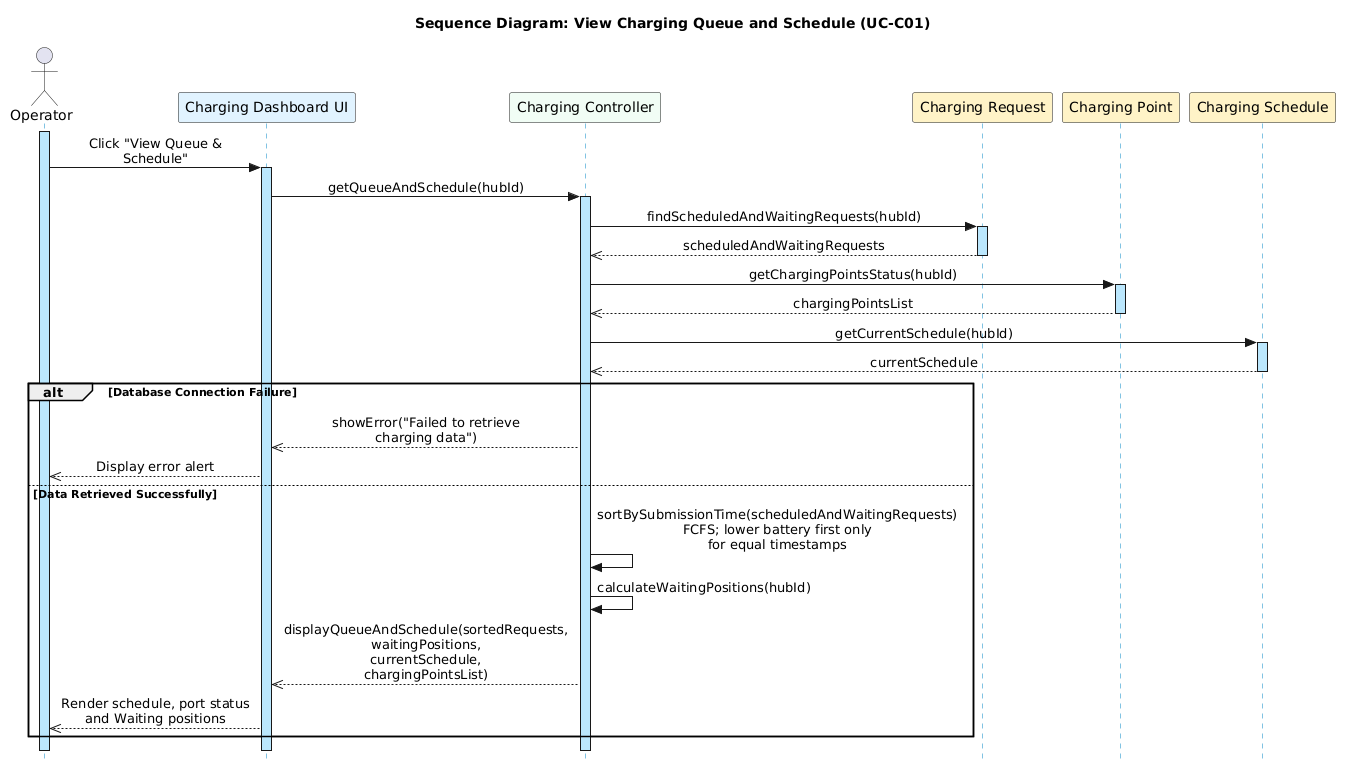

The diagram above was rendered by PlantUML. Its source (embedded in the PNG):
@startuml SD_ViewChargingQueue
skinparam style strictuml
skinparam sequenceMessageAlign center
skinparam linetype ortho
skinparam boxPadding 10
skinparam maxMessageSize 200

skinparam sequenceLifeLineBorderColor #0284C7
skinparam sequenceLifeLineBackgroundColor #BAE6FD

title Sequence Diagram: View Charging Queue and Schedule (UC-C01)

actor "Operator" as Op
participant "Charging Dashboard UI" as UI #E0F2FE
participant "Charging Controller" as Ctrl #F0FDF4
participant "Charging Request" as Req #FEF3C7
participant "Charging Point" as Point #FEF3C7
participant "Charging Schedule" as Sched #FEF3C7

activate Op
Op -> UI : Click "View Queue & Schedule"
activate UI

UI -> Ctrl : getQueueAndSchedule(hubId)
activate Ctrl

Ctrl -> Req : findScheduledAndWaitingRequests(hubId)
activate Req
Req -->> Ctrl : scheduledAndWaitingRequests
deactivate Req

Ctrl -> Point : getChargingPointsStatus(hubId)
activate Point
Point -->> Ctrl : chargingPointsList
deactivate Point

Ctrl -> Sched : getCurrentSchedule(hubId)
activate Sched
Sched -->> Ctrl : currentSchedule
deactivate Sched

alt Database Connection Failure
    Ctrl -->> UI : showError("Failed to retrieve charging data")
    UI -->> Op : Display error alert
else Data Retrieved Successfully
    Ctrl -> Ctrl : sortBySubmissionTime(scheduledAndWaitingRequests)\nFCFS; lower battery first only for equal timestamps
    Ctrl -> Ctrl : calculateWaitingPositions(hubId)
    Ctrl -->> UI : displayQueueAndSchedule(sortedRequests, waitingPositions, currentSchedule, chargingPointsList)
    UI -->> Op : Render schedule, port status and Waiting positions
end

deactivate Ctrl
deactivate UI
deactivate Op
@enduml